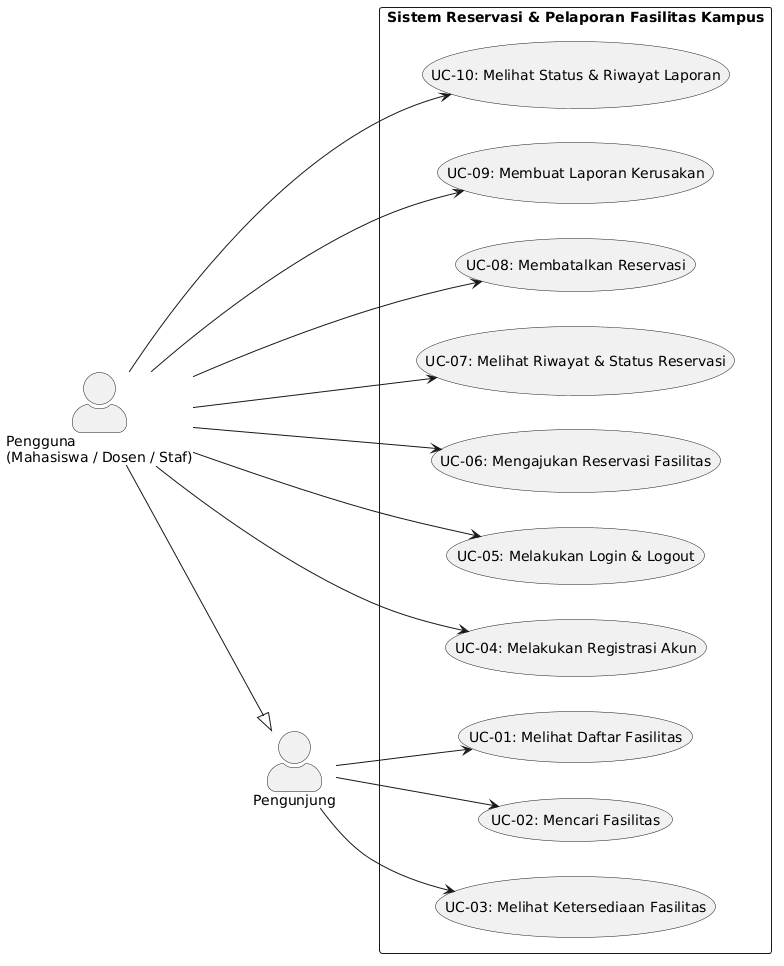

The diagram above was rendered by PlantUML. Its source (embedded in the PNG):
@startuml
left to right direction
skinparam packageStyle rectangle
skinparam actorStyle awesome

actor "Pengunjung" as pengunjung
actor "Pengguna\n(Mahasiswa / Dosen / Staf)" as pengguna

pengguna --|> pengunjung

rectangle "Sistem Reservasi & Pelaporan Fasilitas Kampus" {
    usecase "UC-01: Melihat Daftar Fasilitas" as UC_01
    usecase "UC-02: Mencari Fasilitas" as UC_02
    usecase "UC-03: Melihat Ketersediaan Fasilitas" as UC_03
    usecase "UC-04: Melakukan Registrasi Akun" as UC_04
    usecase "UC-05: Melakukan Login & Logout" as UC_05
    usecase "UC-06: Mengajukan Reservasi Fasilitas" as UC_06
    usecase "UC-07: Melihat Riwayat & Status Reservasi" as UC_07
    usecase "UC-08: Membatalkan Reservasi" as UC_08
    usecase "UC-09: Membuat Laporan Kerusakan" as UC_09
    usecase "UC-10: Melihat Status & Riwayat Laporan" as UC_10
}

pengunjung --> UC_01
pengunjung --> UC_02
pengunjung --> UC_03

pengguna --> UC_04
pengguna --> UC_05
pengguna --> UC_06
pengguna --> UC_07
pengguna --> UC_08
pengguna --> UC_09
pengguna --> UC_10

' Exact top-to-bottom sequence
UC_10 -[hidden] UC_09
UC_09 -[hidden] UC_08
UC_08 -[hidden] UC_07
UC_07 -[hidden] UC_06
UC_06 -[hidden] UC_05
UC_05 -[hidden] UC_04
UC_04 -[hidden] UC_03
UC_03 -[hidden] UC_02
UC_02 -[hidden] UC_01
@enduml